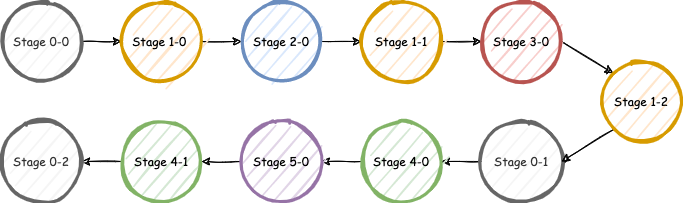

The diagram above was exported from draw.io. Its source (the exported page's mxGraphModel, read from the mxfile embedded in the PNG):
<mxGraphModel dx="1106" dy="892" grid="1" gridSize="10" guides="1" tooltips="1" connect="1" arrows="1" fold="1" page="1" pageScale="1" pageWidth="850" pageHeight="1100" math="0" shadow="0">
  <root>
    <mxCell id="Wy2KFrJTv_hWdqQjeaoM-0" />
    <mxCell id="Wy2KFrJTv_hWdqQjeaoM-1" parent="Wy2KFrJTv_hWdqQjeaoM-0" />
    <mxCell id="icS2KzI8RidVpjQXHGvb-7" style="edgeStyle=none;rounded=0;orthogonalLoop=1;jettySize=auto;html=1;exitX=1;exitY=0.5;exitDx=0;exitDy=0;entryX=0;entryY=0.5;entryDx=0;entryDy=0;sketch=1;" parent="Wy2KFrJTv_hWdqQjeaoM-1" source="icS2KzI8RidVpjQXHGvb-0" target="icS2KzI8RidVpjQXHGvb-1" edge="1">
      <mxGeometry relative="1" as="geometry" />
    </mxCell>
    <mxCell id="icS2KzI8RidVpjQXHGvb-0" value="&lt;font face=&quot;Comic Sans MS&quot;&gt;Stage 0-0&lt;/font&gt;" style="ellipse;whiteSpace=wrap;html=1;aspect=fixed;strokeWidth=3;fillColor=#f5f5f5;strokeColor=#666666;sketch=1;fontColor=#333333;" parent="Wy2KFrJTv_hWdqQjeaoM-1" vertex="1">
      <mxGeometry x="80" y="440" width="80" height="80" as="geometry" />
    </mxCell>
    <mxCell id="icS2KzI8RidVpjQXHGvb-8" style="edgeStyle=none;rounded=0;orthogonalLoop=1;jettySize=auto;html=1;exitX=1;exitY=0.5;exitDx=0;exitDy=0;entryX=0;entryY=0.5;entryDx=0;entryDy=0;sketch=1;" parent="Wy2KFrJTv_hWdqQjeaoM-1" source="icS2KzI8RidVpjQXHGvb-1" target="icS2KzI8RidVpjQXHGvb-2" edge="1">
      <mxGeometry relative="1" as="geometry" />
    </mxCell>
    <mxCell id="icS2KzI8RidVpjQXHGvb-1" value="&lt;font face=&quot;Comic Sans MS&quot;&gt;Stage 1-0&amp;nbsp;&lt;/font&gt;" style="ellipse;whiteSpace=wrap;html=1;aspect=fixed;strokeWidth=3;fillColor=#ffe6cc;strokeColor=#d79b00;sketch=1;" parent="Wy2KFrJTv_hWdqQjeaoM-1" vertex="1">
      <mxGeometry x="200" y="440" width="80" height="80" as="geometry" />
    </mxCell>
    <mxCell id="icS2KzI8RidVpjQXHGvb-9" style="edgeStyle=none;rounded=0;orthogonalLoop=1;jettySize=auto;html=1;exitX=1;exitY=0.5;exitDx=0;exitDy=0;entryX=0;entryY=0.5;entryDx=0;entryDy=0;sketch=1;" parent="Wy2KFrJTv_hWdqQjeaoM-1" source="icS2KzI8RidVpjQXHGvb-2" target="icS2KzI8RidVpjQXHGvb-3" edge="1">
      <mxGeometry relative="1" as="geometry" />
    </mxCell>
    <mxCell id="icS2KzI8RidVpjQXHGvb-2" value="&lt;font face=&quot;Comic Sans MS&quot;&gt;Stage 2-0&lt;/font&gt;" style="ellipse;whiteSpace=wrap;html=1;aspect=fixed;strokeWidth=3;fillColor=#dae8fc;strokeColor=#6c8ebf;sketch=1;" parent="Wy2KFrJTv_hWdqQjeaoM-1" vertex="1">
      <mxGeometry x="320" y="440" width="80" height="80" as="geometry" />
    </mxCell>
    <mxCell id="icS2KzI8RidVpjQXHGvb-10" style="edgeStyle=none;rounded=0;orthogonalLoop=1;jettySize=auto;html=1;exitX=1;exitY=0.5;exitDx=0;exitDy=0;entryX=0;entryY=0.5;entryDx=0;entryDy=0;sketch=1;" parent="Wy2KFrJTv_hWdqQjeaoM-1" source="icS2KzI8RidVpjQXHGvb-3" target="icS2KzI8RidVpjQXHGvb-4" edge="1">
      <mxGeometry relative="1" as="geometry" />
    </mxCell>
    <mxCell id="icS2KzI8RidVpjQXHGvb-3" value="&lt;font face=&quot;Comic Sans MS&quot;&gt;Stage 1-1&lt;/font&gt;" style="ellipse;whiteSpace=wrap;html=1;aspect=fixed;strokeWidth=3;fillColor=#ffe6cc;strokeColor=#d79b00;sketch=1;" parent="Wy2KFrJTv_hWdqQjeaoM-1" vertex="1">
      <mxGeometry x="440" y="440" width="80" height="80" as="geometry" />
    </mxCell>
    <mxCell id="4nXLwobEzO9ZeKu8Wlk8-5" style="rounded=0;sketch=1;orthogonalLoop=1;jettySize=auto;html=1;exitX=1;exitY=0.5;exitDx=0;exitDy=0;entryX=0;entryY=0;entryDx=0;entryDy=0;fontSize=15;" edge="1" parent="Wy2KFrJTv_hWdqQjeaoM-1" source="icS2KzI8RidVpjQXHGvb-4" target="4nXLwobEzO9ZeKu8Wlk8-0">
      <mxGeometry relative="1" as="geometry" />
    </mxCell>
    <mxCell id="icS2KzI8RidVpjQXHGvb-4" value="&lt;font face=&quot;Comic Sans MS&quot;&gt;Stage 3-0&lt;/font&gt;" style="ellipse;whiteSpace=wrap;html=1;aspect=fixed;strokeWidth=3;fillColor=#f8cecc;strokeColor=#b85450;sketch=1;" parent="Wy2KFrJTv_hWdqQjeaoM-1" vertex="1">
      <mxGeometry x="560" y="440" width="80" height="80" as="geometry" />
    </mxCell>
    <mxCell id="4nXLwobEzO9ZeKu8Wlk8-7" style="edgeStyle=none;rounded=0;sketch=1;orthogonalLoop=1;jettySize=auto;html=1;exitX=0;exitY=0.5;exitDx=0;exitDy=0;entryX=1;entryY=0.5;entryDx=0;entryDy=0;fontSize=15;" edge="1" parent="Wy2KFrJTv_hWdqQjeaoM-1" source="guiIa6RjKXZf2CDyHSI3-0" target="4nXLwobEzO9ZeKu8Wlk8-1">
      <mxGeometry relative="1" as="geometry" />
    </mxCell>
    <mxCell id="guiIa6RjKXZf2CDyHSI3-0" value="&lt;font face=&quot;Comic Sans MS&quot;&gt;Stage 0-1&lt;/font&gt;" style="ellipse;whiteSpace=wrap;html=1;aspect=fixed;strokeWidth=3;fillColor=#f5f5f5;strokeColor=#666666;sketch=1;fontColor=#333333;" vertex="1" parent="Wy2KFrJTv_hWdqQjeaoM-1">
      <mxGeometry x="560" y="560" width="80" height="80" as="geometry" />
    </mxCell>
    <mxCell id="4nXLwobEzO9ZeKu8Wlk8-6" style="edgeStyle=none;rounded=0;sketch=1;orthogonalLoop=1;jettySize=auto;html=1;exitX=0;exitY=1;exitDx=0;exitDy=0;entryX=1;entryY=0.5;entryDx=0;entryDy=0;fontSize=15;" edge="1" parent="Wy2KFrJTv_hWdqQjeaoM-1" source="4nXLwobEzO9ZeKu8Wlk8-0" target="guiIa6RjKXZf2CDyHSI3-0">
      <mxGeometry relative="1" as="geometry" />
    </mxCell>
    <mxCell id="4nXLwobEzO9ZeKu8Wlk8-0" value="&lt;font face=&quot;Comic Sans MS&quot;&gt;Stage 1-2&lt;/font&gt;" style="ellipse;whiteSpace=wrap;html=1;aspect=fixed;strokeWidth=3;fillColor=#ffe6cc;strokeColor=#d79b00;sketch=1;" vertex="1" parent="Wy2KFrJTv_hWdqQjeaoM-1">
      <mxGeometry x="680" y="500" width="80" height="80" as="geometry" />
    </mxCell>
    <mxCell id="4nXLwobEzO9ZeKu8Wlk8-8" style="edgeStyle=none;rounded=0;sketch=1;orthogonalLoop=1;jettySize=auto;html=1;exitX=0;exitY=0.5;exitDx=0;exitDy=0;entryX=1;entryY=0.5;entryDx=0;entryDy=0;fontSize=15;" edge="1" parent="Wy2KFrJTv_hWdqQjeaoM-1" source="4nXLwobEzO9ZeKu8Wlk8-1" target="4nXLwobEzO9ZeKu8Wlk8-2">
      <mxGeometry relative="1" as="geometry" />
    </mxCell>
    <mxCell id="4nXLwobEzO9ZeKu8Wlk8-1" value="&lt;font face=&quot;Comic Sans MS&quot;&gt;Stage 4-0&lt;/font&gt;" style="ellipse;whiteSpace=wrap;html=1;aspect=fixed;strokeWidth=3;fillColor=#d5e8d4;strokeColor=#82b366;sketch=1;" vertex="1" parent="Wy2KFrJTv_hWdqQjeaoM-1">
      <mxGeometry x="440" y="560" width="80" height="80" as="geometry" />
    </mxCell>
    <mxCell id="4nXLwobEzO9ZeKu8Wlk8-9" style="edgeStyle=none;rounded=0;sketch=1;orthogonalLoop=1;jettySize=auto;html=1;exitX=0;exitY=0.5;exitDx=0;exitDy=0;entryX=1;entryY=0.5;entryDx=0;entryDy=0;fontSize=15;" edge="1" parent="Wy2KFrJTv_hWdqQjeaoM-1" source="4nXLwobEzO9ZeKu8Wlk8-2" target="4nXLwobEzO9ZeKu8Wlk8-3">
      <mxGeometry relative="1" as="geometry" />
    </mxCell>
    <mxCell id="4nXLwobEzO9ZeKu8Wlk8-2" value="&lt;font face=&quot;Comic Sans MS&quot;&gt;Stage 5-0&lt;/font&gt;" style="ellipse;whiteSpace=wrap;html=1;aspect=fixed;strokeWidth=3;fillColor=#e1d5e7;strokeColor=#9673a6;sketch=1;" vertex="1" parent="Wy2KFrJTv_hWdqQjeaoM-1">
      <mxGeometry x="320" y="560" width="80" height="80" as="geometry" />
    </mxCell>
    <mxCell id="4nXLwobEzO9ZeKu8Wlk8-10" style="edgeStyle=none;rounded=0;sketch=1;orthogonalLoop=1;jettySize=auto;html=1;exitX=0;exitY=0.5;exitDx=0;exitDy=0;entryX=1;entryY=0.5;entryDx=0;entryDy=0;fontSize=15;" edge="1" parent="Wy2KFrJTv_hWdqQjeaoM-1" source="4nXLwobEzO9ZeKu8Wlk8-3" target="4nXLwobEzO9ZeKu8Wlk8-4">
      <mxGeometry relative="1" as="geometry" />
    </mxCell>
    <mxCell id="4nXLwobEzO9ZeKu8Wlk8-3" value="&lt;font face=&quot;Comic Sans MS&quot;&gt;Stage 4-1&lt;/font&gt;" style="ellipse;whiteSpace=wrap;html=1;aspect=fixed;strokeWidth=3;fillColor=#d5e8d4;strokeColor=#82b366;sketch=1;" vertex="1" parent="Wy2KFrJTv_hWdqQjeaoM-1">
      <mxGeometry x="200" y="560" width="80" height="80" as="geometry" />
    </mxCell>
    <mxCell id="4nXLwobEzO9ZeKu8Wlk8-4" value="&lt;font face=&quot;Comic Sans MS&quot;&gt;Stage 0-2&lt;/font&gt;" style="ellipse;whiteSpace=wrap;html=1;aspect=fixed;strokeWidth=3;fillColor=#f5f5f5;strokeColor=#666666;sketch=1;fontColor=#333333;" vertex="1" parent="Wy2KFrJTv_hWdqQjeaoM-1">
      <mxGeometry x="80" y="560" width="80" height="80" as="geometry" />
    </mxCell>
  </root>
</mxGraphModel>